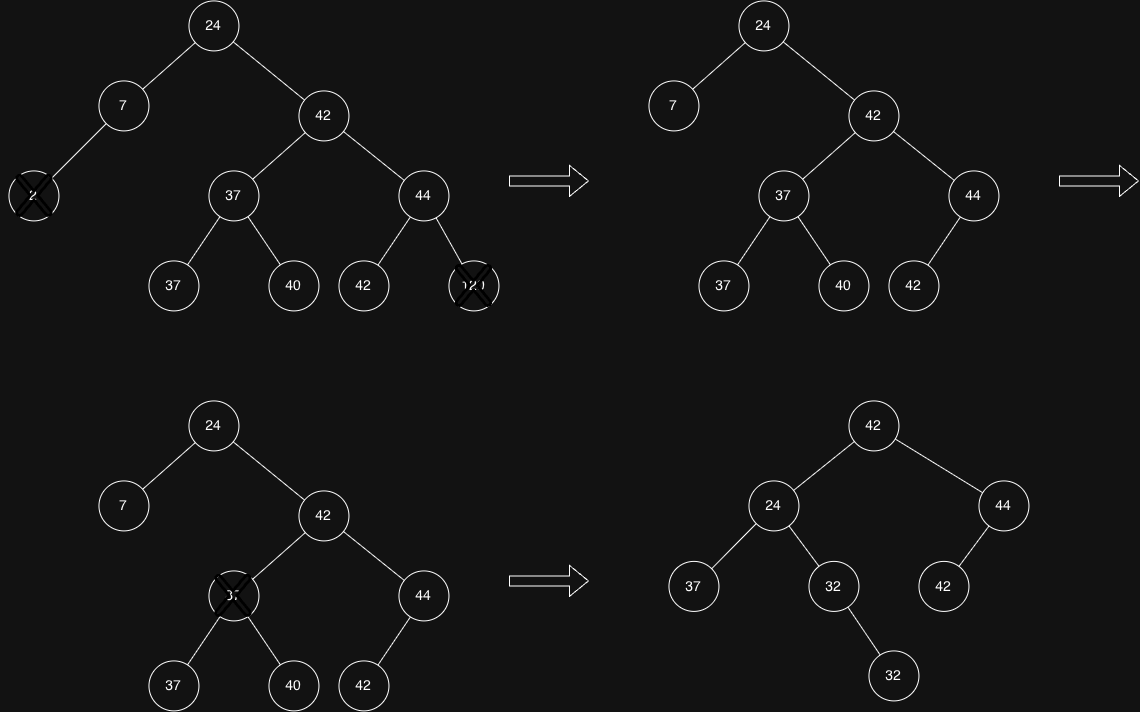

The diagram above was exported from draw.io. Its source (the exported page's mxGraphModel, read from the mxfile embedded in the PNG):
<mxGraphModel dx="1414" dy="1043" grid="1" gridSize="10" guides="1" tooltips="1" connect="1" arrows="1" fold="1" page="1" pageScale="1" pageWidth="3300" pageHeight="4681" math="0" shadow="0">
  <root>
    <mxCell id="0" />
    <mxCell id="1" parent="0" />
    <mxCell id="clMUY0h6S8pFZ7hhrOGc-1" parent="1" style="ellipse;whiteSpace=wrap;html=1;aspect=fixed;" value="&lt;font style=&quot;font-size: 14px;&quot;&gt;42&lt;/font&gt;" vertex="1">
      <mxGeometry height="50" width="50" x="670" y="610" as="geometry" />
    </mxCell>
    <mxCell id="clMUY0h6S8pFZ7hhrOGc-2" parent="1" style="ellipse;whiteSpace=wrap;html=1;aspect=fixed;" value="&lt;font style=&quot;font-size: 14px;&quot;&gt;7&lt;/font&gt;" vertex="1">
      <mxGeometry height="50" width="50" x="470" y="600" as="geometry" />
    </mxCell>
    <mxCell id="clMUY0h6S8pFZ7hhrOGc-3" parent="1" style="ellipse;whiteSpace=wrap;html=1;aspect=fixed;" value="&lt;font style=&quot;font-size: 14px;&quot;&gt;24&lt;/font&gt;" vertex="1">
      <mxGeometry height="50" width="50" x="560" y="520" as="geometry" />
    </mxCell>
    <mxCell id="clMUY0h6S8pFZ7hhrOGc-4" parent="1" style="ellipse;whiteSpace=wrap;html=1;aspect=fixed;" value="&lt;font style=&quot;font-size: 14px;&quot;&gt;2&lt;/font&gt;" vertex="1">
      <mxGeometry height="50" width="50" x="380" y="690" as="geometry" />
    </mxCell>
    <mxCell id="clMUY0h6S8pFZ7hhrOGc-5" parent="1" style="ellipse;whiteSpace=wrap;html=1;aspect=fixed;" value="&lt;font style=&quot;font-size: 14px;&quot;&gt;37&lt;/font&gt;" vertex="1">
      <mxGeometry height="50" width="50" x="580" y="690" as="geometry" />
    </mxCell>
    <mxCell id="clMUY0h6S8pFZ7hhrOGc-6" parent="1" style="ellipse;whiteSpace=wrap;html=1;aspect=fixed;" value="&lt;font style=&quot;font-size: 14px;&quot;&gt;44&lt;/font&gt;" vertex="1">
      <mxGeometry height="50" width="50" x="770" y="690" as="geometry" />
    </mxCell>
    <mxCell id="clMUY0h6S8pFZ7hhrOGc-7" edge="1" parent="1" source="clMUY0h6S8pFZ7hhrOGc-3" style="endArrow=none;html=1;rounded=0;" target="clMUY0h6S8pFZ7hhrOGc-1" value="">
      <mxGeometry height="50" relative="1" width="50" as="geometry">
        <mxPoint x="550" y="610" as="sourcePoint" />
        <mxPoint x="600" y="560" as="targetPoint" />
      </mxGeometry>
    </mxCell>
    <mxCell id="clMUY0h6S8pFZ7hhrOGc-8" edge="1" parent="1" source="clMUY0h6S8pFZ7hhrOGc-2" style="endArrow=none;html=1;rounded=0;" target="clMUY0h6S8pFZ7hhrOGc-3" value="">
      <mxGeometry height="50" relative="1" width="50" as="geometry">
        <mxPoint x="500" y="690" as="sourcePoint" />
        <mxPoint x="530" y="650" as="targetPoint" />
      </mxGeometry>
    </mxCell>
    <mxCell id="clMUY0h6S8pFZ7hhrOGc-9" edge="1" parent="1" source="clMUY0h6S8pFZ7hhrOGc-4" style="endArrow=none;html=1;rounded=0;" target="clMUY0h6S8pFZ7hhrOGc-2" value="">
      <mxGeometry height="50" relative="1" width="50" as="geometry">
        <mxPoint x="440" y="780" as="sourcePoint" />
        <mxPoint x="470" y="740" as="targetPoint" />
      </mxGeometry>
    </mxCell>
    <mxCell id="clMUY0h6S8pFZ7hhrOGc-10" edge="1" parent="1" source="clMUY0h6S8pFZ7hhrOGc-5" style="endArrow=none;html=1;rounded=0;" target="clMUY0h6S8pFZ7hhrOGc-1" value="">
      <mxGeometry height="50" relative="1" width="50" as="geometry">
        <mxPoint x="540" y="720" as="sourcePoint" />
        <mxPoint x="570" y="680" as="targetPoint" />
      </mxGeometry>
    </mxCell>
    <mxCell id="clMUY0h6S8pFZ7hhrOGc-11" edge="1" parent="1" source="clMUY0h6S8pFZ7hhrOGc-6" style="endArrow=none;html=1;rounded=0;" target="clMUY0h6S8pFZ7hhrOGc-1" value="">
      <mxGeometry height="50" relative="1" width="50" as="geometry">
        <mxPoint x="670" y="600" as="sourcePoint" />
        <mxPoint x="700" y="560" as="targetPoint" />
      </mxGeometry>
    </mxCell>
    <mxCell id="clMUY0h6S8pFZ7hhrOGc-12" edge="1" parent="1" style="shape=flexArrow;endArrow=classic;html=1;rounded=0;" value="">
      <mxGeometry height="50" relative="1" width="50" as="geometry">
        <mxPoint x="880" y="700" as="sourcePoint" />
        <mxPoint x="960" y="700" as="targetPoint" />
      </mxGeometry>
    </mxCell>
    <mxCell id="clMUY0h6S8pFZ7hhrOGc-13" parent="1" style="ellipse;whiteSpace=wrap;html=1;aspect=fixed;" value="&lt;font style=&quot;font-size: 14px;&quot;&gt;120&lt;/font&gt;" vertex="1">
      <mxGeometry height="50" width="50" x="820" y="780" as="geometry" />
    </mxCell>
    <mxCell id="clMUY0h6S8pFZ7hhrOGc-14" parent="1" style="ellipse;whiteSpace=wrap;html=1;aspect=fixed;" value="&lt;font style=&quot;font-size: 14px;&quot;&gt;40&lt;/font&gt;" vertex="1">
      <mxGeometry height="50" width="50" x="640" y="780" as="geometry" />
    </mxCell>
    <mxCell id="clMUY0h6S8pFZ7hhrOGc-15" edge="1" parent="1" source="clMUY0h6S8pFZ7hhrOGc-13" style="endArrow=none;html=1;rounded=0;" target="clMUY0h6S8pFZ7hhrOGc-6" value="">
      <mxGeometry height="50" relative="1" width="50" as="geometry">
        <mxPoint x="980" y="650" as="sourcePoint" />
        <mxPoint x="1030" y="600" as="targetPoint" />
      </mxGeometry>
    </mxCell>
    <mxCell id="clMUY0h6S8pFZ7hhrOGc-16" parent="1" style="ellipse;whiteSpace=wrap;html=1;aspect=fixed;" value="&lt;font style=&quot;font-size: 14px;&quot;&gt;37&lt;/font&gt;" vertex="1">
      <mxGeometry height="50" width="50" x="520" y="780" as="geometry" />
    </mxCell>
    <mxCell id="clMUY0h6S8pFZ7hhrOGc-17" edge="1" parent="1" source="clMUY0h6S8pFZ7hhrOGc-16" style="endArrow=none;html=1;rounded=0;" target="clMUY0h6S8pFZ7hhrOGc-5" value="">
      <mxGeometry height="50" relative="1" width="50" as="geometry">
        <mxPoint x="570" y="829" as="sourcePoint" />
        <mxPoint x="612" y="770" as="targetPoint" />
      </mxGeometry>
    </mxCell>
    <mxCell id="clMUY0h6S8pFZ7hhrOGc-18" edge="1" parent="1" source="clMUY0h6S8pFZ7hhrOGc-14" style="endArrow=none;html=1;rounded=0;" target="clMUY0h6S8pFZ7hhrOGc-5" value="">
      <mxGeometry height="50" relative="1" width="50" as="geometry">
        <mxPoint x="718" y="810" as="sourcePoint" />
        <mxPoint x="670" y="750" as="targetPoint" />
      </mxGeometry>
    </mxCell>
    <mxCell id="clMUY0h6S8pFZ7hhrOGc-19" parent="1" style="ellipse;whiteSpace=wrap;html=1;aspect=fixed;" value="&lt;font style=&quot;font-size: 14px;&quot;&gt;42&lt;/font&gt;" vertex="1">
      <mxGeometry height="50" width="50" x="710" y="780" as="geometry" />
    </mxCell>
    <mxCell id="clMUY0h6S8pFZ7hhrOGc-20" edge="1" parent="1" source="clMUY0h6S8pFZ7hhrOGc-6" style="endArrow=none;html=1;rounded=0;" target="clMUY0h6S8pFZ7hhrOGc-19" value="">
      <mxGeometry height="50" relative="1" width="50" as="geometry">
        <mxPoint x="600" y="560" as="sourcePoint" />
        <mxPoint x="650" y="510" as="targetPoint" />
      </mxGeometry>
    </mxCell>
    <mxCell id="clMUY0h6S8pFZ7hhrOGc-23" parent="1" style="shape=image;html=1;verticalAlign=top;verticalLabelPosition=bottom;labelBackgroundColor=#ffffff;imageAspect=0;aspect=fixed;image=https://icons.diagrams.net/assets/health-icons-outline/1/X.svg" value="" vertex="1">
      <mxGeometry height="69" width="69" x="810.5" y="770.5" as="geometry" />
    </mxCell>
    <mxCell id="clMUY0h6S8pFZ7hhrOGc-25" parent="1" style="ellipse;whiteSpace=wrap;html=1;aspect=fixed;" value="&lt;font style=&quot;font-size: 14px;&quot;&gt;42&lt;/font&gt;" vertex="1">
      <mxGeometry height="50" width="50" x="1220" y="610" as="geometry" />
    </mxCell>
    <mxCell id="clMUY0h6S8pFZ7hhrOGc-26" parent="1" style="ellipse;whiteSpace=wrap;html=1;aspect=fixed;" value="&lt;font style=&quot;font-size: 14px;&quot;&gt;7&lt;/font&gt;" vertex="1">
      <mxGeometry height="50" width="50" x="1020" y="600" as="geometry" />
    </mxCell>
    <mxCell id="clMUY0h6S8pFZ7hhrOGc-27" parent="1" style="ellipse;whiteSpace=wrap;html=1;aspect=fixed;" value="&lt;font style=&quot;font-size: 14px;&quot;&gt;24&lt;/font&gt;" vertex="1">
      <mxGeometry height="50" width="50" x="1110" y="520" as="geometry" />
    </mxCell>
    <mxCell id="clMUY0h6S8pFZ7hhrOGc-29" parent="1" style="ellipse;whiteSpace=wrap;html=1;aspect=fixed;" value="&lt;font style=&quot;font-size: 14px;&quot;&gt;37&lt;/font&gt;" vertex="1">
      <mxGeometry height="50" width="50" x="1130" y="690" as="geometry" />
    </mxCell>
    <mxCell id="clMUY0h6S8pFZ7hhrOGc-30" parent="1" style="ellipse;whiteSpace=wrap;html=1;aspect=fixed;" value="&lt;font style=&quot;font-size: 14px;&quot;&gt;44&lt;/font&gt;" vertex="1">
      <mxGeometry height="50" width="50" x="1320" y="690" as="geometry" />
    </mxCell>
    <mxCell id="clMUY0h6S8pFZ7hhrOGc-31" edge="1" parent="1" source="clMUY0h6S8pFZ7hhrOGc-27" style="endArrow=none;html=1;rounded=0;" target="clMUY0h6S8pFZ7hhrOGc-25" value="">
      <mxGeometry height="50" relative="1" width="50" as="geometry">
        <mxPoint x="1100" y="610" as="sourcePoint" />
        <mxPoint x="1150" y="560" as="targetPoint" />
      </mxGeometry>
    </mxCell>
    <mxCell id="clMUY0h6S8pFZ7hhrOGc-32" edge="1" parent="1" source="clMUY0h6S8pFZ7hhrOGc-26" style="endArrow=none;html=1;rounded=0;" target="clMUY0h6S8pFZ7hhrOGc-27" value="">
      <mxGeometry height="50" relative="1" width="50" as="geometry">
        <mxPoint x="1050" y="690" as="sourcePoint" />
        <mxPoint x="1080" y="650" as="targetPoint" />
      </mxGeometry>
    </mxCell>
    <mxCell id="clMUY0h6S8pFZ7hhrOGc-34" edge="1" parent="1" source="clMUY0h6S8pFZ7hhrOGc-29" style="endArrow=none;html=1;rounded=0;" target="clMUY0h6S8pFZ7hhrOGc-25" value="">
      <mxGeometry height="50" relative="1" width="50" as="geometry">
        <mxPoint x="1090" y="720" as="sourcePoint" />
        <mxPoint x="1120" y="680" as="targetPoint" />
      </mxGeometry>
    </mxCell>
    <mxCell id="clMUY0h6S8pFZ7hhrOGc-35" edge="1" parent="1" source="clMUY0h6S8pFZ7hhrOGc-30" style="endArrow=none;html=1;rounded=0;" target="clMUY0h6S8pFZ7hhrOGc-25" value="">
      <mxGeometry height="50" relative="1" width="50" as="geometry">
        <mxPoint x="1220" y="600" as="sourcePoint" />
        <mxPoint x="1250" y="560" as="targetPoint" />
      </mxGeometry>
    </mxCell>
    <mxCell id="clMUY0h6S8pFZ7hhrOGc-36" edge="1" parent="1" style="shape=flexArrow;endArrow=classic;html=1;rounded=0;" value="">
      <mxGeometry height="50" relative="1" width="50" as="geometry">
        <mxPoint x="1430" y="700" as="sourcePoint" />
        <mxPoint x="1510" y="700" as="targetPoint" />
      </mxGeometry>
    </mxCell>
    <mxCell id="clMUY0h6S8pFZ7hhrOGc-38" parent="1" style="ellipse;whiteSpace=wrap;html=1;aspect=fixed;" value="&lt;font style=&quot;font-size: 14px;&quot;&gt;40&lt;/font&gt;" vertex="1">
      <mxGeometry height="50" width="50" x="1190" y="780" as="geometry" />
    </mxCell>
    <mxCell id="clMUY0h6S8pFZ7hhrOGc-40" parent="1" style="ellipse;whiteSpace=wrap;html=1;aspect=fixed;" value="&lt;font style=&quot;font-size: 14px;&quot;&gt;37&lt;/font&gt;" vertex="1">
      <mxGeometry height="50" width="50" x="1070" y="780" as="geometry" />
    </mxCell>
    <mxCell id="clMUY0h6S8pFZ7hhrOGc-41" edge="1" parent="1" source="clMUY0h6S8pFZ7hhrOGc-40" style="endArrow=none;html=1;rounded=0;" target="clMUY0h6S8pFZ7hhrOGc-29" value="">
      <mxGeometry height="50" relative="1" width="50" as="geometry">
        <mxPoint x="1120" y="829" as="sourcePoint" />
        <mxPoint x="1162" y="770" as="targetPoint" />
      </mxGeometry>
    </mxCell>
    <mxCell id="clMUY0h6S8pFZ7hhrOGc-42" edge="1" parent="1" source="clMUY0h6S8pFZ7hhrOGc-38" style="endArrow=none;html=1;rounded=0;" target="clMUY0h6S8pFZ7hhrOGc-29" value="">
      <mxGeometry height="50" relative="1" width="50" as="geometry">
        <mxPoint x="1268" y="810" as="sourcePoint" />
        <mxPoint x="1220" y="750" as="targetPoint" />
      </mxGeometry>
    </mxCell>
    <mxCell id="clMUY0h6S8pFZ7hhrOGc-43" parent="1" style="ellipse;whiteSpace=wrap;html=1;aspect=fixed;" value="&lt;font style=&quot;font-size: 14px;&quot;&gt;42&lt;/font&gt;" vertex="1">
      <mxGeometry height="50" width="50" x="1260" y="780" as="geometry" />
    </mxCell>
    <mxCell id="clMUY0h6S8pFZ7hhrOGc-44" edge="1" parent="1" source="clMUY0h6S8pFZ7hhrOGc-30" style="endArrow=none;html=1;rounded=0;" target="clMUY0h6S8pFZ7hhrOGc-43" value="">
      <mxGeometry height="50" relative="1" width="50" as="geometry">
        <mxPoint x="1150" y="560" as="sourcePoint" />
        <mxPoint x="1200" y="510" as="targetPoint" />
      </mxGeometry>
    </mxCell>
    <mxCell id="clMUY0h6S8pFZ7hhrOGc-47" parent="1" style="ellipse;whiteSpace=wrap;html=1;aspect=fixed;" value="&lt;font style=&quot;font-size: 14px;&quot;&gt;42&lt;/font&gt;" vertex="1">
      <mxGeometry height="50" width="50" x="670" y="1010" as="geometry" />
    </mxCell>
    <mxCell id="clMUY0h6S8pFZ7hhrOGc-48" parent="1" style="ellipse;whiteSpace=wrap;html=1;aspect=fixed;" value="&lt;font style=&quot;font-size: 14px;&quot;&gt;7&lt;/font&gt;" vertex="1">
      <mxGeometry height="50" width="50" x="470" y="1000" as="geometry" />
    </mxCell>
    <mxCell id="clMUY0h6S8pFZ7hhrOGc-49" parent="1" style="ellipse;whiteSpace=wrap;html=1;aspect=fixed;" value="&lt;font style=&quot;font-size: 14px;&quot;&gt;24&lt;/font&gt;" vertex="1">
      <mxGeometry height="50" width="50" x="560" y="920" as="geometry" />
    </mxCell>
    <mxCell id="clMUY0h6S8pFZ7hhrOGc-50" parent="1" style="ellipse;whiteSpace=wrap;html=1;aspect=fixed;" value="&lt;font style=&quot;font-size: 14px;&quot;&gt;37&lt;/font&gt;" vertex="1">
      <mxGeometry height="50" width="50" x="580" y="1090" as="geometry" />
    </mxCell>
    <mxCell id="clMUY0h6S8pFZ7hhrOGc-51" parent="1" style="ellipse;whiteSpace=wrap;html=1;aspect=fixed;" value="&lt;font style=&quot;font-size: 14px;&quot;&gt;44&lt;/font&gt;" vertex="1">
      <mxGeometry height="50" width="50" x="770" y="1090" as="geometry" />
    </mxCell>
    <mxCell id="clMUY0h6S8pFZ7hhrOGc-52" edge="1" parent="1" source="clMUY0h6S8pFZ7hhrOGc-49" style="endArrow=none;html=1;rounded=0;" target="clMUY0h6S8pFZ7hhrOGc-47" value="">
      <mxGeometry height="50" relative="1" width="50" as="geometry">
        <mxPoint x="550" y="1010" as="sourcePoint" />
        <mxPoint x="600" y="960" as="targetPoint" />
      </mxGeometry>
    </mxCell>
    <mxCell id="clMUY0h6S8pFZ7hhrOGc-53" edge="1" parent="1" source="clMUY0h6S8pFZ7hhrOGc-48" style="endArrow=none;html=1;rounded=0;" target="clMUY0h6S8pFZ7hhrOGc-49" value="">
      <mxGeometry height="50" relative="1" width="50" as="geometry">
        <mxPoint x="500" y="1090" as="sourcePoint" />
        <mxPoint x="530" y="1050" as="targetPoint" />
      </mxGeometry>
    </mxCell>
    <mxCell id="clMUY0h6S8pFZ7hhrOGc-54" edge="1" parent="1" source="clMUY0h6S8pFZ7hhrOGc-50" style="endArrow=none;html=1;rounded=0;" target="clMUY0h6S8pFZ7hhrOGc-47" value="">
      <mxGeometry height="50" relative="1" width="50" as="geometry">
        <mxPoint x="540" y="1120" as="sourcePoint" />
        <mxPoint x="570" y="1080" as="targetPoint" />
      </mxGeometry>
    </mxCell>
    <mxCell id="clMUY0h6S8pFZ7hhrOGc-55" edge="1" parent="1" source="clMUY0h6S8pFZ7hhrOGc-51" style="endArrow=none;html=1;rounded=0;" target="clMUY0h6S8pFZ7hhrOGc-47" value="">
      <mxGeometry height="50" relative="1" width="50" as="geometry">
        <mxPoint x="670" y="1000" as="sourcePoint" />
        <mxPoint x="700" y="960" as="targetPoint" />
      </mxGeometry>
    </mxCell>
    <mxCell id="clMUY0h6S8pFZ7hhrOGc-56" edge="1" parent="1" style="shape=flexArrow;endArrow=classic;html=1;rounded=0;" value="">
      <mxGeometry height="50" relative="1" width="50" as="geometry">
        <mxPoint x="880" y="1100" as="sourcePoint" />
        <mxPoint x="960" y="1100" as="targetPoint" />
      </mxGeometry>
    </mxCell>
    <mxCell id="clMUY0h6S8pFZ7hhrOGc-57" parent="1" style="ellipse;whiteSpace=wrap;html=1;aspect=fixed;" value="&lt;font style=&quot;font-size: 14px;&quot;&gt;40&lt;/font&gt;" vertex="1">
      <mxGeometry height="50" width="50" x="640" y="1180" as="geometry" />
    </mxCell>
    <mxCell id="clMUY0h6S8pFZ7hhrOGc-58" parent="1" style="ellipse;whiteSpace=wrap;html=1;aspect=fixed;" value="&lt;font style=&quot;font-size: 14px;&quot;&gt;37&lt;/font&gt;" vertex="1">
      <mxGeometry height="50" width="50" x="520" y="1180" as="geometry" />
    </mxCell>
    <mxCell id="clMUY0h6S8pFZ7hhrOGc-59" edge="1" parent="1" source="clMUY0h6S8pFZ7hhrOGc-58" style="endArrow=none;html=1;rounded=0;" target="clMUY0h6S8pFZ7hhrOGc-50" value="">
      <mxGeometry height="50" relative="1" width="50" as="geometry">
        <mxPoint x="570" y="1229" as="sourcePoint" />
        <mxPoint x="612" y="1170" as="targetPoint" />
      </mxGeometry>
    </mxCell>
    <mxCell id="clMUY0h6S8pFZ7hhrOGc-60" edge="1" parent="1" source="clMUY0h6S8pFZ7hhrOGc-57" style="endArrow=none;html=1;rounded=0;" target="clMUY0h6S8pFZ7hhrOGc-50" value="">
      <mxGeometry height="50" relative="1" width="50" as="geometry">
        <mxPoint x="718" y="1210" as="sourcePoint" />
        <mxPoint x="670" y="1150" as="targetPoint" />
      </mxGeometry>
    </mxCell>
    <mxCell id="clMUY0h6S8pFZ7hhrOGc-61" parent="1" style="ellipse;whiteSpace=wrap;html=1;aspect=fixed;" value="&lt;font style=&quot;font-size: 14px;&quot;&gt;42&lt;/font&gt;" vertex="1">
      <mxGeometry height="50" width="50" x="710" y="1180" as="geometry" />
    </mxCell>
    <mxCell id="clMUY0h6S8pFZ7hhrOGc-62" edge="1" parent="1" source="clMUY0h6S8pFZ7hhrOGc-51" style="endArrow=none;html=1;rounded=0;" target="clMUY0h6S8pFZ7hhrOGc-61" value="">
      <mxGeometry height="50" relative="1" width="50" as="geometry">
        <mxPoint x="600" y="960" as="sourcePoint" />
        <mxPoint x="650" y="910" as="targetPoint" />
      </mxGeometry>
    </mxCell>
    <mxCell id="clMUY0h6S8pFZ7hhrOGc-63" parent="1" style="shape=image;html=1;verticalAlign=top;verticalLabelPosition=bottom;labelBackgroundColor=#ffffff;imageAspect=0;aspect=fixed;image=https://icons.diagrams.net/assets/health-icons-outline/1/X.svg" value="" vertex="1">
      <mxGeometry height="69" width="69" x="570" y="1080.5" as="geometry" />
    </mxCell>
    <mxCell id="clMUY0h6S8pFZ7hhrOGc-65" parent="1" style="ellipse;whiteSpace=wrap;html=1;aspect=fixed;" value="&lt;font style=&quot;font-size: 14px;&quot;&gt;44&lt;/font&gt;" vertex="1">
      <mxGeometry height="50" width="50" x="1350" y="1000" as="geometry" />
    </mxCell>
    <mxCell id="clMUY0h6S8pFZ7hhrOGc-66" parent="1" style="ellipse;whiteSpace=wrap;html=1;aspect=fixed;" value="&lt;font style=&quot;font-size: 14px;&quot;&gt;24&lt;/font&gt;" vertex="1">
      <mxGeometry height="50" width="50" x="1120" y="1000" as="geometry" />
    </mxCell>
    <mxCell id="clMUY0h6S8pFZ7hhrOGc-67" parent="1" style="ellipse;whiteSpace=wrap;html=1;aspect=fixed;" value="&lt;font style=&quot;font-size: 14px;&quot;&gt;42&lt;/font&gt;" vertex="1">
      <mxGeometry height="50" width="50" x="1220" y="920" as="geometry" />
    </mxCell>
    <mxCell id="clMUY0h6S8pFZ7hhrOGc-70" edge="1" parent="1" source="clMUY0h6S8pFZ7hhrOGc-67" style="endArrow=none;html=1;rounded=0;" target="clMUY0h6S8pFZ7hhrOGc-65" value="">
      <mxGeometry height="50" relative="1" width="50" as="geometry">
        <mxPoint x="1150" y="1010" as="sourcePoint" />
        <mxPoint x="1200" y="960" as="targetPoint" />
      </mxGeometry>
    </mxCell>
    <mxCell id="clMUY0h6S8pFZ7hhrOGc-71" edge="1" parent="1" source="clMUY0h6S8pFZ7hhrOGc-66" style="endArrow=none;html=1;rounded=0;" target="clMUY0h6S8pFZ7hhrOGc-67" value="">
      <mxGeometry height="50" relative="1" width="50" as="geometry">
        <mxPoint x="1100" y="1090" as="sourcePoint" />
        <mxPoint x="1130" y="1050" as="targetPoint" />
      </mxGeometry>
    </mxCell>
    <mxCell id="clMUY0h6S8pFZ7hhrOGc-75" parent="1" style="ellipse;whiteSpace=wrap;html=1;aspect=fixed;" value="&lt;font style=&quot;font-size: 14px;&quot;&gt;32&lt;/font&gt;" vertex="1">
      <mxGeometry height="50" width="50" x="1180" y="1080.5" as="geometry" />
    </mxCell>
    <mxCell id="clMUY0h6S8pFZ7hhrOGc-76" parent="1" style="ellipse;whiteSpace=wrap;html=1;aspect=fixed;" value="&lt;font style=&quot;font-size: 14px;&quot;&gt;37&lt;/font&gt;" vertex="1">
      <mxGeometry height="50" width="50" x="1040" y="1080.5" as="geometry" />
    </mxCell>
    <mxCell id="clMUY0h6S8pFZ7hhrOGc-79" parent="1" style="ellipse;whiteSpace=wrap;html=1;aspect=fixed;" value="&lt;font style=&quot;font-size: 14px;&quot;&gt;42&lt;/font&gt;" vertex="1">
      <mxGeometry height="50" width="50" x="1290" y="1080.5" as="geometry" />
    </mxCell>
    <mxCell id="clMUY0h6S8pFZ7hhrOGc-80" edge="1" parent="1" source="clMUY0h6S8pFZ7hhrOGc-65" style="endArrow=none;html=1;rounded=0;" target="clMUY0h6S8pFZ7hhrOGc-79" value="">
      <mxGeometry height="50" relative="1" width="50" as="geometry">
        <mxPoint x="1381.132495094368" y="1135.8012573584479" as="sourcePoint" />
        <mxPoint x="1250" y="910" as="targetPoint" />
      </mxGeometry>
    </mxCell>
    <mxCell id="clMUY0h6S8pFZ7hhrOGc-82" edge="1" parent="1" source="clMUY0h6S8pFZ7hhrOGc-76" style="endArrow=none;html=1;rounded=0;" target="clMUY0h6S8pFZ7hhrOGc-66" value="">
      <mxGeometry height="50" relative="1" width="50" as="geometry">
        <mxPoint x="1110" y="1110" as="sourcePoint" />
        <mxPoint x="1180" y="1060" as="targetPoint" />
      </mxGeometry>
    </mxCell>
    <mxCell id="clMUY0h6S8pFZ7hhrOGc-83" edge="1" parent="1" source="clMUY0h6S8pFZ7hhrOGc-75" style="endArrow=none;html=1;rounded=0;" target="clMUY0h6S8pFZ7hhrOGc-66" value="">
      <mxGeometry height="50" relative="1" width="50" as="geometry">
        <mxPoint x="1180" y="1134" as="sourcePoint" />
        <mxPoint x="1234" y="1080" as="targetPoint" />
      </mxGeometry>
    </mxCell>
    <mxCell id="clMUY0h6S8pFZ7hhrOGc-84" parent="1" style="ellipse;whiteSpace=wrap;html=1;aspect=fixed;" value="&lt;font style=&quot;font-size: 14px;&quot;&gt;32&lt;/font&gt;" vertex="1">
      <mxGeometry height="50" width="50" x="1240" y="1170" as="geometry" />
    </mxCell>
    <mxCell id="clMUY0h6S8pFZ7hhrOGc-85" edge="1" parent="1" source="clMUY0h6S8pFZ7hhrOGc-84" style="endArrow=none;html=1;rounded=0;" target="clMUY0h6S8pFZ7hhrOGc-75" value="">
      <mxGeometry height="50" relative="1" width="50" as="geometry">
        <mxPoint x="1270" y="1180" as="sourcePoint" />
        <mxPoint x="1240" y="1140" as="targetPoint" />
      </mxGeometry>
    </mxCell>
    <mxCell id="clMUY0h6S8pFZ7hhrOGc-86" parent="1" style="shape=image;html=1;verticalAlign=top;verticalLabelPosition=bottom;labelBackgroundColor=#ffffff;imageAspect=0;aspect=fixed;image=https://icons.diagrams.net/assets/health-icons-outline/1/X.svg" value="" vertex="1">
      <mxGeometry height="69" width="69" x="371" y="680.5" as="geometry" />
    </mxCell>
  </root>
</mxGraphModel>